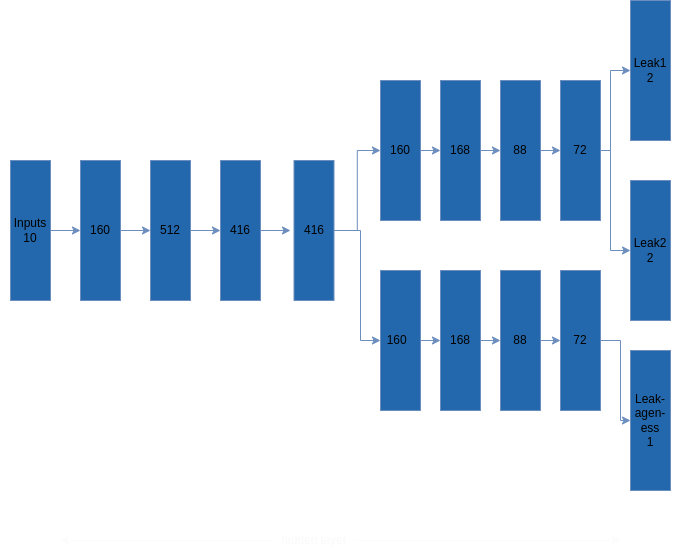

The diagram above was exported from draw.io. Its source (the exported page's mxGraphModel, read from the mxfile embedded in the PNG):
<mxGraphModel dx="1050" dy="582" grid="1" gridSize="10" guides="1" tooltips="1" connect="1" arrows="1" fold="1" page="1" pageScale="1" pageWidth="827" pageHeight="1169" background="#0D0D0D" math="0" shadow="0">
  <root>
    <mxCell id="0" />
    <mxCell id="1" parent="0" />
    <mxCell id="uQ9UsBL-pqRgurZIGyUz-30" style="edgeStyle=orthogonalEdgeStyle;rounded=0;orthogonalLoop=1;jettySize=auto;html=1;exitX=1;exitY=0.5;exitDx=0;exitDy=0;entryX=0;entryY=0.5;entryDx=0;entryDy=0;fillColor=#dae8fc;strokeColor=#6c8ebf;" parent="1" source="uQ9UsBL-pqRgurZIGyUz-10" target="uQ9UsBL-pqRgurZIGyUz-11" edge="1">
      <mxGeometry relative="1" as="geometry" />
    </mxCell>
    <mxCell id="uQ9UsBL-pqRgurZIGyUz-10" value="Inputs 10" style="rounded=0;whiteSpace=wrap;html=1;fillColor=#2368AD;strokeColor=#6c8ebf;" parent="1" vertex="1">
      <mxGeometry x="110" y="190" width="40" height="140" as="geometry" />
    </mxCell>
    <mxCell id="uQ9UsBL-pqRgurZIGyUz-13" value="" style="edgeStyle=orthogonalEdgeStyle;rounded=0;orthogonalLoop=1;jettySize=auto;html=1;fillColor=#dae8fc;strokeColor=#6c8ebf;" parent="1" source="uQ9UsBL-pqRgurZIGyUz-11" target="uQ9UsBL-pqRgurZIGyUz-12" edge="1">
      <mxGeometry relative="1" as="geometry" />
    </mxCell>
    <mxCell id="uQ9UsBL-pqRgurZIGyUz-11" value="160" style="rounded=0;whiteSpace=wrap;html=1;fillColor=#2368AD;strokeColor=#6c8ebf;" parent="1" vertex="1">
      <mxGeometry x="180" y="190" width="40" height="140" as="geometry" />
    </mxCell>
    <mxCell id="uQ9UsBL-pqRgurZIGyUz-31" style="edgeStyle=orthogonalEdgeStyle;rounded=0;orthogonalLoop=1;jettySize=auto;html=1;exitX=1;exitY=0.5;exitDx=0;exitDy=0;entryX=0;entryY=0.5;entryDx=0;entryDy=0;fillColor=#dae8fc;strokeColor=#6c8ebf;" parent="1" source="uQ9UsBL-pqRgurZIGyUz-12" target="uQ9UsBL-pqRgurZIGyUz-14" edge="1">
      <mxGeometry relative="1" as="geometry" />
    </mxCell>
    <mxCell id="uQ9UsBL-pqRgurZIGyUz-12" value="512" style="rounded=0;whiteSpace=wrap;html=1;fillColor=#2368AD;strokeColor=#6c8ebf;" parent="1" vertex="1">
      <mxGeometry x="250" y="190" width="40" height="140" as="geometry" />
    </mxCell>
    <mxCell id="uQ9UsBL-pqRgurZIGyUz-32" style="edgeStyle=orthogonalEdgeStyle;rounded=0;orthogonalLoop=1;jettySize=auto;html=1;exitX=1;exitY=0.5;exitDx=0;exitDy=0;fillColor=#dae8fc;strokeColor=#6c8ebf;" parent="1" source="uQ9UsBL-pqRgurZIGyUz-14" edge="1">
      <mxGeometry relative="1" as="geometry">
        <mxPoint x="390" y="260" as="targetPoint" />
      </mxGeometry>
    </mxCell>
    <mxCell id="uQ9UsBL-pqRgurZIGyUz-14" value="416" style="rounded=0;whiteSpace=wrap;html=1;fillColor=#2368AD;strokeColor=#6c8ebf;" parent="1" vertex="1">
      <mxGeometry x="320" y="190" width="40" height="140" as="geometry" />
    </mxCell>
    <mxCell id="uQ9UsBL-pqRgurZIGyUz-33" style="edgeStyle=orthogonalEdgeStyle;rounded=0;orthogonalLoop=1;jettySize=auto;html=1;exitX=1;exitY=0.5;exitDx=0;exitDy=0;fillColor=#dae8fc;strokeColor=#6c8ebf;" parent="1" source="uQ9UsBL-pqRgurZIGyUz-15" target="uQ9UsBL-pqRgurZIGyUz-16" edge="1">
      <mxGeometry relative="1" as="geometry" />
    </mxCell>
    <mxCell id="uQ9UsBL-pqRgurZIGyUz-15" value="416" style="rounded=0;whiteSpace=wrap;html=1;fillColor=#2368AD;strokeColor=#6c8ebf;" parent="1" vertex="1">
      <mxGeometry x="393.5" y="190" width="40" height="140" as="geometry" />
    </mxCell>
    <mxCell id="uQ9UsBL-pqRgurZIGyUz-37" style="edgeStyle=orthogonalEdgeStyle;rounded=0;orthogonalLoop=1;jettySize=auto;html=1;exitX=1;exitY=0.5;exitDx=0;exitDy=0;entryX=0;entryY=0.5;entryDx=0;entryDy=0;fillColor=#dae8fc;strokeColor=#6c8ebf;" parent="1" source="uQ9UsBL-pqRgurZIGyUz-16" target="uQ9UsBL-pqRgurZIGyUz-19" edge="1">
      <mxGeometry relative="1" as="geometry" />
    </mxCell>
    <mxCell id="uQ9UsBL-pqRgurZIGyUz-16" value="160" style="rounded=0;whiteSpace=wrap;html=1;fillColor=#2368AD;strokeColor=#6c8ebf;" parent="1" vertex="1">
      <mxGeometry x="480" y="110" width="40" height="140" as="geometry" />
    </mxCell>
    <mxCell id="uQ9UsBL-pqRgurZIGyUz-43" style="edgeStyle=orthogonalEdgeStyle;rounded=0;orthogonalLoop=1;jettySize=auto;html=1;exitX=1;exitY=0.5;exitDx=0;exitDy=0;entryX=0;entryY=0.5;entryDx=0;entryDy=0;fillColor=#dae8fc;strokeColor=#6c8ebf;" parent="1" source="uQ9UsBL-pqRgurZIGyUz-18" target="uQ9UsBL-pqRgurZIGyUz-22" edge="1">
      <mxGeometry relative="1" as="geometry" />
    </mxCell>
    <mxCell id="uQ9UsBL-pqRgurZIGyUz-18" value="160&lt;span style=&quot;white-space: pre;&quot;&gt;&#09;&lt;/span&gt;" style="rounded=0;whiteSpace=wrap;html=1;fillColor=#2368AD;strokeColor=#6c8ebf;" parent="1" vertex="1">
      <mxGeometry x="480" y="300" width="40" height="140" as="geometry" />
    </mxCell>
    <mxCell id="uQ9UsBL-pqRgurZIGyUz-38" style="edgeStyle=orthogonalEdgeStyle;rounded=0;orthogonalLoop=1;jettySize=auto;html=1;exitX=1;exitY=0.5;exitDx=0;exitDy=0;entryX=0;entryY=0.5;entryDx=0;entryDy=0;fillColor=#dae8fc;strokeColor=#6c8ebf;" parent="1" source="uQ9UsBL-pqRgurZIGyUz-19" target="uQ9UsBL-pqRgurZIGyUz-20" edge="1">
      <mxGeometry relative="1" as="geometry" />
    </mxCell>
    <mxCell id="uQ9UsBL-pqRgurZIGyUz-19" value="168" style="rounded=0;whiteSpace=wrap;html=1;fillColor=#2368AD;strokeColor=#6c8ebf;" parent="1" vertex="1">
      <mxGeometry x="540" y="110" width="40" height="140" as="geometry" />
    </mxCell>
    <mxCell id="uQ9UsBL-pqRgurZIGyUz-39" style="edgeStyle=orthogonalEdgeStyle;rounded=0;orthogonalLoop=1;jettySize=auto;html=1;exitX=1;exitY=0.5;exitDx=0;exitDy=0;entryX=0;entryY=0.5;entryDx=0;entryDy=0;fillColor=#dae8fc;strokeColor=#6c8ebf;" parent="1" source="uQ9UsBL-pqRgurZIGyUz-20" target="uQ9UsBL-pqRgurZIGyUz-21" edge="1">
      <mxGeometry relative="1" as="geometry" />
    </mxCell>
    <mxCell id="uQ9UsBL-pqRgurZIGyUz-20" value="88" style="rounded=0;whiteSpace=wrap;html=1;fillColor=#2368AD;strokeColor=#6c8ebf;" parent="1" vertex="1">
      <mxGeometry x="600" y="110" width="40" height="140" as="geometry" />
    </mxCell>
    <mxCell id="uQ9UsBL-pqRgurZIGyUz-40" style="edgeStyle=orthogonalEdgeStyle;rounded=0;orthogonalLoop=1;jettySize=auto;html=1;exitX=1;exitY=0.5;exitDx=0;exitDy=0;entryX=0;entryY=0.5;entryDx=0;entryDy=0;fillColor=#dae8fc;strokeColor=#6c8ebf;" parent="1" source="uQ9UsBL-pqRgurZIGyUz-21" target="uQ9UsBL-pqRgurZIGyUz-25" edge="1">
      <mxGeometry relative="1" as="geometry">
        <Array as="points">
          <mxPoint x="710" y="180" />
          <mxPoint x="710" y="100" />
        </Array>
      </mxGeometry>
    </mxCell>
    <mxCell id="uQ9UsBL-pqRgurZIGyUz-21" value="72" style="rounded=0;whiteSpace=wrap;html=1;fillColor=#2368AD;strokeColor=#6c8ebf;" parent="1" vertex="1">
      <mxGeometry x="660" y="110" width="40" height="140" as="geometry" />
    </mxCell>
    <mxCell id="uQ9UsBL-pqRgurZIGyUz-44" style="edgeStyle=orthogonalEdgeStyle;rounded=0;orthogonalLoop=1;jettySize=auto;html=1;exitX=1;exitY=0.5;exitDx=0;exitDy=0;entryX=0;entryY=0.5;entryDx=0;entryDy=0;fillColor=#dae8fc;strokeColor=#6c8ebf;" parent="1" source="uQ9UsBL-pqRgurZIGyUz-22" target="uQ9UsBL-pqRgurZIGyUz-23" edge="1">
      <mxGeometry relative="1" as="geometry" />
    </mxCell>
    <mxCell id="uQ9UsBL-pqRgurZIGyUz-22" value="168" style="rounded=0;whiteSpace=wrap;html=1;fillColor=#2368AD;strokeColor=#6c8ebf;" parent="1" vertex="1">
      <mxGeometry x="540" y="300" width="40" height="140" as="geometry" />
    </mxCell>
    <mxCell id="uQ9UsBL-pqRgurZIGyUz-45" style="edgeStyle=orthogonalEdgeStyle;rounded=0;orthogonalLoop=1;jettySize=auto;html=1;exitX=1;exitY=0.5;exitDx=0;exitDy=0;entryX=0;entryY=0.5;entryDx=0;entryDy=0;fillColor=#dae8fc;strokeColor=#6c8ebf;" parent="1" source="uQ9UsBL-pqRgurZIGyUz-23" target="uQ9UsBL-pqRgurZIGyUz-24" edge="1">
      <mxGeometry relative="1" as="geometry" />
    </mxCell>
    <mxCell id="uQ9UsBL-pqRgurZIGyUz-23" value="88" style="rounded=0;whiteSpace=wrap;html=1;fillColor=#2368AD;strokeColor=#6c8ebf;" parent="1" vertex="1">
      <mxGeometry x="600" y="300" width="40" height="140" as="geometry" />
    </mxCell>
    <mxCell id="uQ9UsBL-pqRgurZIGyUz-42" style="edgeStyle=orthogonalEdgeStyle;rounded=0;orthogonalLoop=1;jettySize=auto;html=1;exitX=1;exitY=0.5;exitDx=0;exitDy=0;fillColor=#dae8fc;strokeColor=#6c8ebf;" parent="1" source="uQ9UsBL-pqRgurZIGyUz-24" target="uQ9UsBL-pqRgurZIGyUz-27" edge="1">
      <mxGeometry relative="1" as="geometry" />
    </mxCell>
    <mxCell id="uQ9UsBL-pqRgurZIGyUz-24" value="72" style="rounded=0;whiteSpace=wrap;html=1;fillColor=#2368AD;strokeColor=#6c8ebf;" parent="1" vertex="1">
      <mxGeometry x="660" y="300" width="40" height="140" as="geometry" />
    </mxCell>
    <mxCell id="uQ9UsBL-pqRgurZIGyUz-25" value="Leak1&lt;br&gt;2" style="rounded=0;whiteSpace=wrap;html=1;fillColor=#2368AD;strokeColor=#6c8ebf;" parent="1" vertex="1">
      <mxGeometry x="730" y="30" width="40" height="140" as="geometry" />
    </mxCell>
    <mxCell id="uQ9UsBL-pqRgurZIGyUz-26" value="Leak2&lt;br&gt;2" style="rounded=0;whiteSpace=wrap;html=1;fillColor=#2368AD;strokeColor=#6c8ebf;" parent="1" vertex="1">
      <mxGeometry x="730" y="210" width="40" height="140" as="geometry" />
    </mxCell>
    <mxCell id="uQ9UsBL-pqRgurZIGyUz-27" value="Leak-&lt;br&gt;agen-&lt;br&gt;ess&lt;br&gt;1" style="rounded=0;whiteSpace=wrap;html=1;fillColor=#2368AD;strokeColor=#6c8ebf;" parent="1" vertex="1">
      <mxGeometry x="730" y="380" width="40" height="140" as="geometry" />
    </mxCell>
    <mxCell id="uQ9UsBL-pqRgurZIGyUz-34" value="" style="endArrow=classic;html=1;rounded=0;entryX=0;entryY=0.5;entryDx=0;entryDy=0;exitX=1;exitY=0.5;exitDx=0;exitDy=0;fillColor=#dae8fc;strokeColor=#6c8ebf;" parent="1" source="uQ9UsBL-pqRgurZIGyUz-15" target="uQ9UsBL-pqRgurZIGyUz-18" edge="1">
      <mxGeometry width="50" height="50" relative="1" as="geometry">
        <mxPoint x="440" y="260" as="sourcePoint" />
        <mxPoint x="440" y="280" as="targetPoint" />
        <Array as="points">
          <mxPoint x="460" y="260" />
          <mxPoint x="460" y="370" />
        </Array>
      </mxGeometry>
    </mxCell>
    <mxCell id="uQ9UsBL-pqRgurZIGyUz-41" style="edgeStyle=orthogonalEdgeStyle;rounded=0;orthogonalLoop=1;jettySize=auto;html=1;exitX=1;exitY=0.5;exitDx=0;exitDy=0;entryX=0;entryY=0.5;entryDx=0;entryDy=0;fillColor=#dae8fc;strokeColor=#6c8ebf;" parent="1" source="uQ9UsBL-pqRgurZIGyUz-21" target="uQ9UsBL-pqRgurZIGyUz-26" edge="1">
      <mxGeometry relative="1" as="geometry">
        <mxPoint x="710" y="190" as="sourcePoint" />
        <mxPoint x="740" y="110" as="targetPoint" />
        <Array as="points">
          <mxPoint x="710" y="180" />
          <mxPoint x="710" y="280" />
        </Array>
      </mxGeometry>
    </mxCell>
    <mxCell id="uQ9UsBL-pqRgurZIGyUz-46" value="Input layer" style="text;html=1;align=center;verticalAlign=middle;whiteSpace=wrap;rounded=0;strokeColor=none;fillColor=none;fontColor=#FFFFFF;" parent="1" vertex="1">
      <mxGeometry x="100" y="555" width="60" height="30" as="geometry" />
    </mxCell>
    <mxCell id="uQ9UsBL-pqRgurZIGyUz-47" value="output layer" style="text;html=1;align=center;verticalAlign=middle;whiteSpace=wrap;rounded=0;strokeColor=none;fillColor=none;fontColor=#FFFFFF;" parent="1" vertex="1">
      <mxGeometry x="720" y="555" width="60" height="30" as="geometry" />
    </mxCell>
    <mxCell id="uQ9UsBL-pqRgurZIGyUz-48" value="&lt;font&gt;hidden layer&lt;/font&gt;" style="text;html=1;align=center;verticalAlign=middle;whiteSpace=wrap;rounded=0;strokeColor=none;fillColor=none;fontColor=#FAFAFA;" parent="1" vertex="1">
      <mxGeometry x="374" y="555" width="80" height="30" as="geometry" />
    </mxCell>
    <mxCell id="uQ9UsBL-pqRgurZIGyUz-49" value="" style="endArrow=classic;html=1;rounded=0;exitX=1;exitY=0.5;exitDx=0;exitDy=0;entryX=0;entryY=0.5;entryDx=0;entryDy=0;strokeColor=#FCFCFC;fillColor=#FFFFFF;" parent="1" source="uQ9UsBL-pqRgurZIGyUz-48" target="uQ9UsBL-pqRgurZIGyUz-47" edge="1">
      <mxGeometry width="50" height="50" relative="1" as="geometry">
        <mxPoint x="510" y="515" as="sourcePoint" />
        <mxPoint x="390" y="405" as="targetPoint" />
      </mxGeometry>
    </mxCell>
    <mxCell id="uQ9UsBL-pqRgurZIGyUz-50" value="" style="endArrow=classic;html=1;rounded=0;exitX=0;exitY=0.5;exitDx=0;exitDy=0;entryX=1;entryY=0.5;entryDx=0;entryDy=0;strokeColor=#FCFCFC;fillColor=#FFFFFF;" parent="1" source="uQ9UsBL-pqRgurZIGyUz-48" target="uQ9UsBL-pqRgurZIGyUz-46" edge="1">
      <mxGeometry width="50" height="50" relative="1" as="geometry">
        <mxPoint x="340" y="455" as="sourcePoint" />
        <mxPoint x="390" y="405" as="targetPoint" />
      </mxGeometry>
    </mxCell>
  </root>
</mxGraphModel>